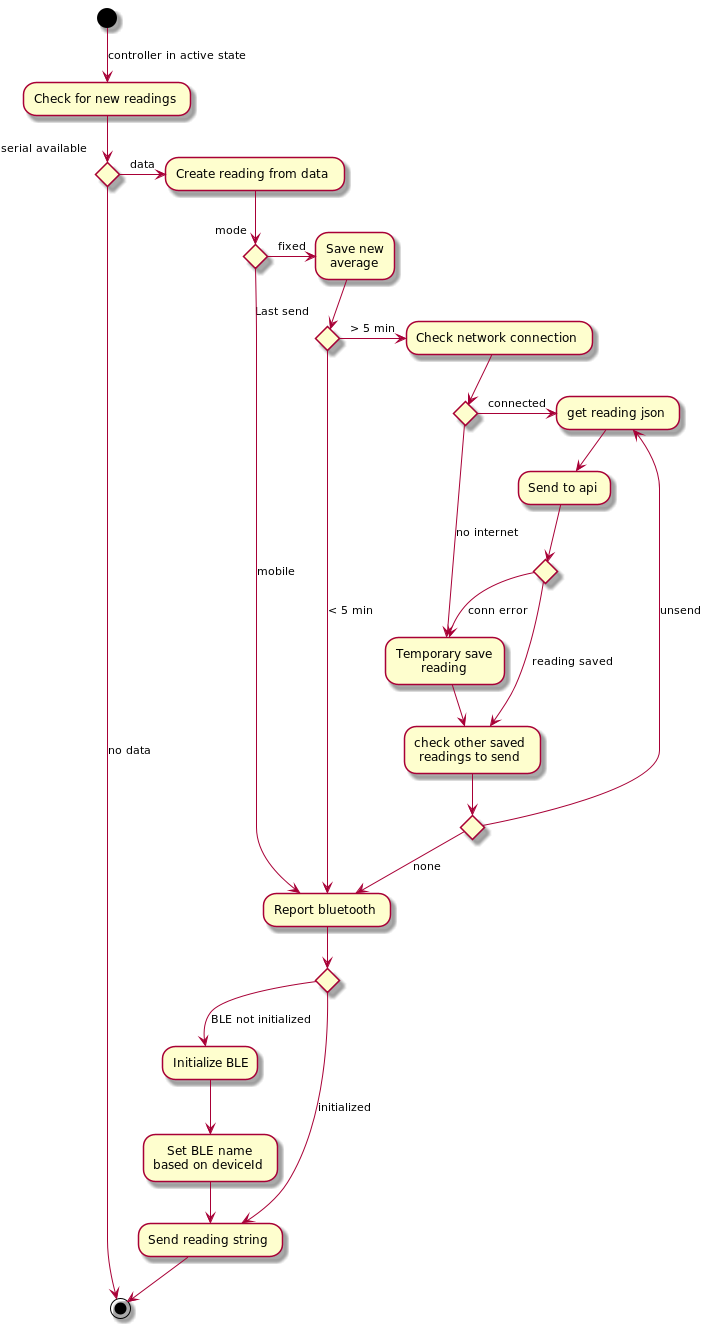

The diagram above was rendered by PlantUML. Its source (embedded in the PNG):
@startuml
(*)  --> [controller in active state] "Check for new readings"
if "serial available" then
    ----> [no data] (*)
else
    -r-> [data] "Create reading from data"

    if "mode" then
        -r-> [fixed] "Save new\naverage"

        if "Last send" then
            -r-> [> 5 min] "Check network connection"

            if "" then
                -r-> [connected] "get reading json"
                --> "Send to api"

                if "" then
                    --> [reading saved] "check other saved\nreadings to send"
                else
                    --> [conn error] "Temporary save\nreading"
                endif

            else
                --> [no internet] "Temporary save\nreading"

            endif

            --> "check other saved\nreadings to send"

            if "" then
                --> [unsend] "get reading json"
            else
                --> [none] "Report bluetooth"
            endif

        else
            --> [< 5 min] "Report bluetooth"
        endif

    else
        --> [mobile] "Report bluetooth"
    endif

    if "" then
        --> [BLE not initialized] "Initialize BLE"
        --> "Set BLE name\nbased on deviceId"
        --> "Send reading string"
    else
        --> [initialized] "Send reading string"
    endif

    -->(*)

endif

@enduml